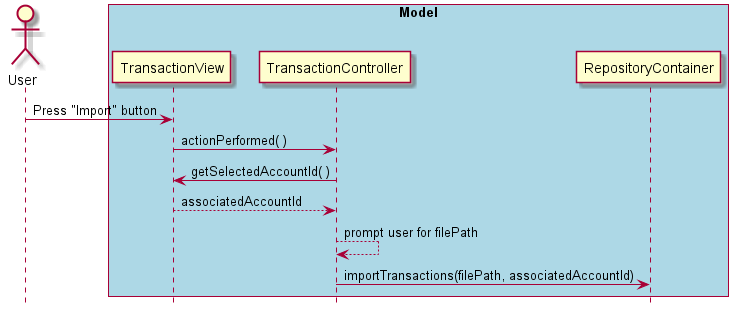

The diagram above was rendered by PlantUML. Its source (embedded in the PNG):
@startuml
hide footbox
actor User

box "Model" #LightBlue
participant TransactionView
participant TransactionController
participant RepositoryContainer
end box

User -> TransactionView : Press "Import" button
TransactionView -> TransactionController : actionPerformed( )
TransactionController -> TransactionView : getSelectedAccountId( )
TransactionController <-- TransactionView : associatedAccountId
TransactionController --> TransactionController : prompt user for filePath
TransactionController -> RepositoryContainer : importTransactions(filePath, associatedAccountId)
@enduml